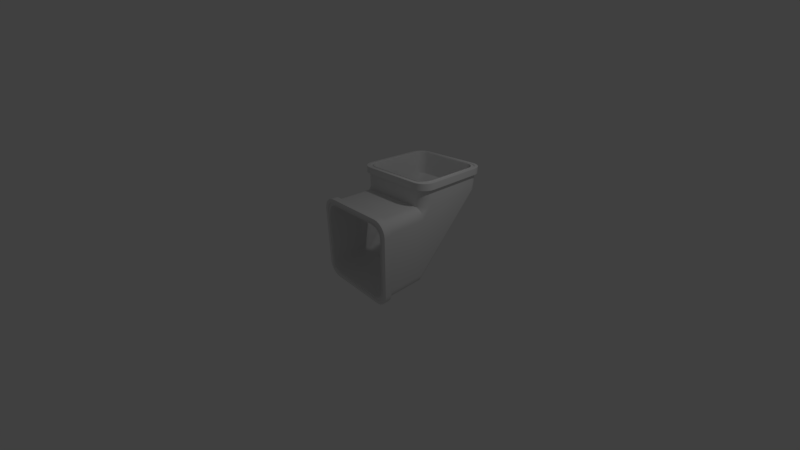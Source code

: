 # Source: airduct3.blend  (saved by Blender 2.79.0; exported with 4.5.12 LTS)
import bpy
from mathutils import Matrix  # noqa: F401  (used for matrix-valued properties, if any)

bpy.ops.wm.read_factory_settings(use_empty=True)
scene = bpy.context.scene
scene.name = 'Scene'

# ---- collections
col_collection_1 = bpy.data.collections.new('Collection 1'); scene.collection.children.link(col_collection_1)

# ---- node groups
ng_auto_smooth = bpy.data.node_groups.new('Auto Smooth', 'GeometryNodeTree')
_s = ng_auto_smooth.interface.new_socket(name='Geometry', in_out='OUTPUT', socket_type='NodeSocketGeometry')
_s = ng_auto_smooth.interface.new_socket(name='Geometry', in_out='INPUT', socket_type='NodeSocketGeometry')
_s = ng_auto_smooth.interface.new_socket(name='Angle', in_out='INPUT', socket_type='NodeSocketFloat')
_s.subtype = 'ANGLE'
_s.min_value = 0.0
_s.max_value = 3.142
ng_auto_smooth.is_modifier = True
_N = ng_auto_smooth.nodes; _L = ng_auto_smooth.links
n0 = _N.new('NodeGroupOutput'); n0.name = 'Group Output'; n0.location = (480, -100)
n1 = _N.new('NodeGroupInput'); n1.name = 'Group Input'; n1.location = (-420, -300)
n2 = _N.new('NodeGroupInput'); n2.name = 'Group Input.001'; n2.location = (-60, -100)
n3 = _N.new('GeometryNodeSetShadeSmooth'); n3.name = 'Set Shade Smooth'; n3.location = (120, -100)
n3.domain = 'EDGE'
n4 = _N.new('GeometryNodeSetShadeSmooth'); n4.name = 'Set Shade Smooth.001'; n4.location = (300, -100)
n5 = _N.new('GeometryNodeInputMeshEdgeAngle'); n5.name = 'Edge Angle'; n5.location = (-420, -220)
n6 = _N.new('GeometryNodeInputEdgeSmooth'); n6.name = 'Is Edge Smooth'; n6.location = (-60, -160)
n7 = _N.new('GeometryNodeInputShadeSmooth'); n7.name = 'Is Face Smooth'; n7.location = (-240, -340)
n8 = _N.new('FunctionNodeBooleanMath'); n8.name = 'Boolean Math'; n8.location = (-60, -220)
n9 = _N.new('FunctionNodeCompare'); n9.name = 'Compare'; n9.location = (-240, -180)
n9.operation = 'LESS_EQUAL'
_L.new(n5.outputs[0], n9.inputs[0])
_L.new(n4.outputs[0], n0.inputs[0])
_L.new(n1.outputs[1], n9.inputs[1])
_L.new(n9.outputs[0], n8.inputs[0])
_L.new(n7.outputs[0], n8.inputs[1])
_L.new(n2.outputs[0], n3.inputs[0])
_L.new(n6.outputs[0], n3.inputs[1])
_L.new(n3.outputs[0], n4.inputs[0])
_L.new(n8.outputs[0], n3.inputs[2])
n0.is_active_output = True

# ---- world
world_world = bpy.data.worlds.new('World'); scene.world = world_world
world_world.color = (0.05088, 0.05088, 0.05088)
world_world.use_sun_shadow = False
world_world.sun_shadow_jitter_overblur = 0.0
world_world.cycles.sampling_method = 'MANUAL'

# ---- cameras
cam_camera = bpy.data.cameras.new('Camera')
cam_camera.clip_end = 100.0
cam_camera.lens = 14.66
cam_camera.sensor_width = 32.0
cam_camera.sensor_height = 18.0
cam_camera.ortho_scale = 7.314
cam_camera.dof.focus_distance = 0.0
cam_camera.dof.aperture_fstop = 128.0

# ---- lights
light_lamp = bpy.data.lights.new('Lamp', 'POINT')
light_lamp.transmission_factor = 0.0
light_lamp.cutoff_distance = 30.0
light_lamp.energy = 100.0
light_lamp.shadow_buffer_clip_start = 1.001
light_lamp.shadow_soft_size = 0.1
light_lamp.shadow_maximum_resolution = 0.006
light_lamp.use_absolute_resolution = True

# ---- meshes
me_cube_001 = bpy.data.meshes.new('Cube.001')
me_cube_001.from_pydata([(-1.322, 0.5697, 1.968), (-1.322, -1.234, 0.9179), (-1.309, 0.4692, 1.968), (-1.309, -1.234, 1.018), (-1.268, 0.3702, 1.968), (-1.268, -1.234, 1.117), (-1.202, 0.2852, 1.968), (-1.202, -1.234, 1.202), (-1.117, 0.22, 1.968), (-1.117, -1.234, 1.268), (-1.018, 0.179, 1.968), (-0.9179, 0.1658, 1.968), (-0.9179, -1.234, 1.322), (-1.018, -1.234, 1.309), (-1.322, -1.234, -0.9179), (-1.322, 2.405, 1.968), (-0.8229, -1.234, -1.145), (-1.157, -1.234, -0.8238), (-0.9095, -1.234, -1.146), (-0.9902, -1.234, -1.113), (-1.06, -1.234, -1.06), (-1.113, -1.234, -0.9902), (-1.146, -1.234, -0.9095), (-1.157, -1.234, 0.8238), (-0.8238, -1.234, 1.157), (-1.146, -1.234, 0.9095), (-1.113, -1.234, 0.9902), (-1.06, -1.234, 1.06), (-0.9902, -1.234, 1.113), (-0.9095, -1.234, 1.146), (-1.157, 2.311, 1.968), (-0.8238, 2.645, 1.968), (-1.146, 2.397, 1.968), (-1.113, 2.478, 1.968), (-1.06, 2.547, 1.968), (-0.9902, 2.6, 1.968), (-0.9095, 2.634, 1.968), (-0.8229, 0.3427, 1.968), (-1.157, 0.6638, 1.968), (-0.9095, 0.3414, 1.968), (-0.9902, 0.3749, 1.968), (-1.06, 0.428, 1.968), (-1.113, 0.4973, 1.968), (-1.146, 0.578, 1.968), (1.157, -1.234, -0.8238), (0.8238, -1.234, -1.157), (1.146, -1.234, -0.9095), (1.113, -1.234, -0.9902), (1.06, -1.234, -1.06), (0.9902, -1.234, -1.113), (0.9095, -1.234, -1.146), (0.8229, -1.234, 1.145), (1.157, -1.234, 0.8238), (0.9095, -1.234, 1.146), (0.9902, -1.234, 1.113), (1.06, -1.234, 1.06), (1.113, -1.234, 0.9902), (1.146, -1.234, 0.9095), (0.8238, 2.645, 1.968), (1.157, 2.311, 1.968), (0.9095, 2.634, 1.968), (0.9902, 2.6, 1.968), (1.06, 2.547, 1.968), (1.113, 2.478, 1.968), (1.146, 2.397, 1.968), (1.145, 0.6646, 1.968), (0.8238, 0.3302, 1.968), (1.146, 0.578, 1.968), (1.113, 0.4973, 1.968), (1.06, 0.428, 1.968), (0.9902, 0.3749, 1.968), (0.9095, 0.3414, 1.968), (-0.9113, -1.234, -1.221), (-1.221, -1.234, -0.9113), (-0.9921, -1.234, -1.211), (-1.067, -1.234, -1.18), (-1.131, -1.234, -1.131), (-1.18, -1.234, -1.067), (-1.211, -1.234, -0.9921), (-1.221, -1.234, 0.9113), (-0.9113, -1.234, 1.221), (-1.211, -1.234, 0.9921), (-1.18, -1.234, 1.067), (-1.131, -1.234, 1.131), (-1.067, -1.234, 1.18), (-0.9921, -1.234, 1.211), (-0.9113, 0.2661, 1.968), (-1.221, 0.5763, 1.968), (-0.9921, 0.2767, 1.968), (-1.067, 0.3076, 1.968), (-1.131, 0.3568, 1.968), (-1.18, 0.4208, 1.968), (-1.211, 0.4954, 1.968), (-1.221, 2.399, 1.968), (-0.9113, 2.709, 1.968), (-1.211, 2.48, 1.968), (-1.18, 2.554, 1.968), (-1.131, 2.618, 1.968), (-1.067, 2.667, 1.968), (-0.9921, 2.698, 1.968), (0.9113, 2.709, 1.968), (1.221, 2.399, 1.968), (0.9921, 2.698, 1.968), (1.067, 2.667, 1.968), (1.131, 2.618, 1.968), (1.18, 2.554, 1.968), (1.211, 2.48, 1.968), (1.221, 0.5763, 1.968), (0.9113, 0.2661, 1.968), (1.211, 0.4954, 1.968), (1.18, 0.4208, 1.968), (1.131, 0.3568, 1.968), (1.067, 0.3076, 1.968), (0.9921, 0.2767, 1.968), (0.9113, -1.234, 1.221), (1.221, -1.234, 0.9113), (0.9921, -1.234, 1.211), (1.067, -1.234, 1.18), (1.131, -1.234, 1.131), (1.18, -1.234, 1.067), (1.211, -1.234, 0.9921), (1.221, -1.234, -0.9113), (0.9113, -1.234, -1.221), (1.211, -1.234, -0.9921), (1.18, -1.234, -1.067), (1.131, -1.234, -1.131), (1.067, -1.234, -1.18), (0.9921, -1.234, -1.211), (-1.309, -1.234, -1.018), (-1.309, 2.506, 1.968), (-1.268, -1.234, -1.117), (-1.268, 2.605, 1.968), (-1.202, -1.234, -1.202), (-1.202, 2.69, 1.968), (-1.117, -1.234, -1.268), (-1.117, 2.755, 1.968), (-1.018, -1.234, -1.309), (-0.9179, -1.234, -1.322), (-0.9179, 2.809, 1.968), (-1.018, 2.796, 1.968), (1.001, -1.031, -1.244), (1.001, 2.731, 1.765), (0.9135, -1.031, -1.255), (0.9135, 2.743, 1.765), (-1.255, 0.5741, 1.765), (-1.255, -1.031, 0.9135), (-1.244, -1.031, 1.001), (-1.244, 0.4866, 1.765), (-1.209, -1.031, 1.084), (-1.209, 0.4038, 1.765), (-1.155, -1.031, 1.155), (-1.155, 0.3327, 1.765), (-1.084, -1.031, 1.209), (-1.084, 0.2782, 1.765), (-1.001, -1.031, 1.244), (-1.001, 0.2439, 1.765), (-0.9135, -1.031, 1.255), (-0.9135, 0.2324, 1.765), (-1.255, -1.031, -0.9135), (-1.255, 2.401, 1.765), (-1.244, 2.488, 1.765), (-1.244, -1.031, -1.001), (-1.209, 2.571, 1.765), (-1.209, -1.031, -1.084), (-1.155, 2.642, 1.765), (-1.155, -1.031, -1.155), (-1.084, 2.697, 1.765), (-1.084, -1.031, -1.209), (-1.001, 2.731, 1.765), (-1.001, -1.031, -1.244), (-0.9135, 2.743, 1.765), (-0.9135, -1.031, -1.255), (1.084, -1.031, -1.209), (1.084, 2.697, 1.765), (1.155, -1.031, -1.155), (1.155, 2.642, 1.765), (1.209, -1.031, -1.084), (1.209, 2.571, 1.765), (1.244, -1.031, -1.001), (1.244, 2.488, 1.765), (1.255, 2.401, 1.765), (1.255, -1.031, -0.9135), (0.9135, 0.2324, 1.765), (0.9135, -1.031, 1.255), (1.001, 0.2439, 1.765), (1.001, -1.031, 1.244), (1.084, 0.2782, 1.765), (1.084, -1.031, 1.209), (1.155, -1.031, 1.155), (1.155, 0.3327, 1.765), (1.209, -1.031, 1.084), (1.209, 0.4038, 1.765), (1.244, -1.031, 1.001), (1.244, 0.4866, 1.765), (1.255, -1.031, 0.9135), (1.255, 0.5741, 1.765), (1.018, -1.234, -1.309), (0.9179, -1.234, -1.322), (0.9179, 2.809, 1.968), (1.018, 2.796, 1.968), (1.117, -1.234, -1.268), (1.117, 2.755, 1.968), (1.202, -1.234, -1.202), (1.202, 2.69, 1.968), (1.268, -1.234, -1.117), (1.268, 2.605, 1.968), (1.309, -1.234, -1.018), (1.309, 2.506, 1.968), (1.322, -1.234, -0.9179), (1.322, 2.405, 1.968), (1.018, 0.179, 1.968), (0.9179, 0.1658, 1.968), (0.9179, -1.234, 1.322), (1.018, -1.234, 1.309), (1.117, 0.22, 1.968), (1.117, -1.234, 1.268), (1.202, 0.2852, 1.968), (1.202, -1.234, 1.202), (1.268, 0.3702, 1.968), (1.268, -1.234, 1.117), (1.309, 0.4692, 1.968), (1.309, -1.234, 1.018), (1.322, 0.5697, 1.968), (1.322, -1.234, 0.9179), (1.107, -1.031, 1.249), (1.187, -1.031, 1.187), (1.187, 0.3003, 1.765), (1.107, 0.2385, 1.765), (1.249, -1.031, 1.107), (1.249, 0.3809, 1.765), (1.288, -1.031, 1.013), (1.288, 0.4748, 1.765), (1.301, -1.031, 0.9165), (1.301, 0.5711, 1.765), (1.013, -1.031, 1.288), (1.013, 0.1996, 1.765), (0.9165, -1.031, 1.301), (0.9165, 0.1869, 1.765), (1.288, 2.5, 1.765), (1.301, 2.404, 1.765), (1.301, -1.031, -0.9165), (1.288, -1.031, -1.013), (1.249, 2.594, 1.765), (1.249, -1.031, -1.107), (1.187, 2.675, 1.765), (1.187, -1.031, -1.187), (1.107, 2.737, 1.765), (1.107, -1.031, -1.249), (1.013, 2.775, 1.765), (1.013, -1.031, -1.288), (0.9165, 2.788, 1.765), (0.9165, -1.031, -1.301), (-1.288, 0.4748, 1.765), (-1.301, 0.5711, 1.765), (-1.301, -1.031, 0.9165), (-1.288, -1.031, 1.013), (-1.249, 0.3809, 1.765), (-1.249, -1.031, 1.107), (-1.202, 0.2852, 1.765), (-1.202, -1.031, 1.202), (-1.117, 0.22, 1.765), (-1.117, -1.031, 1.268), (-1.018, 0.179, 1.765), (-1.018, -1.031, 1.309), (-0.9179, 0.1658, 1.765), (-0.9179, -1.031, 1.322), (-1.309, -1.031, -1.018), (-1.322, -1.031, -0.9179), (-1.322, 2.405, 1.765), (-1.309, 2.506, 1.765), (-1.268, -1.031, -1.117), (-1.268, 2.605, 1.765), (-1.202, -1.031, -1.202), (-1.187, 2.675, 1.765), (-1.107, -1.031, -1.249), (-1.107, 2.737, 1.765), (-1.013, -1.031, -1.288), (-1.013, 2.775, 1.765), (-0.9165, -1.031, -1.301), (-0.9165, 2.788, 1.765), (1.322, -1.031, -0.9179), (1.309, -1.031, -1.018), (0.9179, -1.031, 1.322), (1.018, -1.031, 1.309), (1.268, -1.031, 1.117), (1.309, -1.031, 1.018), (1.322, 0.5697, 1.765), (1.309, 0.4692, 1.765), (1.202, 0.2852, 1.765), (1.117, 0.22, 1.765), (1.018, -1.031, -1.309), (0.9179, -1.031, -1.322), (1.018, 2.796, 1.765), (1.117, 2.755, 1.765), (1.202, 2.69, 1.765), (1.268, 2.605, 1.765), (-1.309, -1.031, 1.018), (-1.268, -1.031, 1.117), (1.117, -1.031, 1.268), (1.202, -1.031, 1.202), (1.268, 0.3702, 1.765), (1.322, -1.031, 0.9179), (1.018, 0.179, 1.765), (1.309, 2.506, 1.765), (1.322, 2.405, 1.765), (1.268, -1.031, -1.117), (1.202, -1.031, -1.202), (1.117, -1.031, -1.268), (0.9179, 2.809, 1.765), (-1.268, 0.3702, 1.765), (-1.309, 0.4692, 1.765), (-1.322, -1.031, 0.9179), (-1.322, 0.5697, 1.765), (0.9179, 0.1658, 1.765), (1.073, -1.031, 1.191), (1.14, -1.031, 1.14), (1.14, 0.3478, 1.765), (1.073, 0.2967, 1.765), (1.191, -1.031, 1.073), (1.191, 0.4145, 1.765), (1.223, -1.031, 0.9954), (1.223, 0.4921, 1.765), (1.234, -1.031, 0.9121), (1.234, 0.5755, 1.765), (0.9954, -1.031, 1.223), (0.9954, 0.2645, 1.765), (0.9121, -1.031, 1.234), (0.9121, 0.2535, 1.765), (1.223, 2.483, 1.765), (1.234, 2.4, 1.765), (1.234, -1.031, -0.9121), (1.223, -1.031, -0.9954), (1.191, 2.561, 1.765), (1.191, -1.031, -1.073), (1.14, 2.627, 1.765), (1.14, -1.031, -1.14), (1.073, 2.678, 1.765), (1.073, -1.031, -1.191), (0.9954, 2.711, 1.765), (0.9954, -1.031, -1.223), (0.9121, 2.722, 1.765), (0.9121, -1.031, -1.234), (-1.223, 0.4921, 1.765), (-1.234, 0.5755, 1.765), (-1.234, -1.031, 0.9121), (-1.223, -1.031, 0.9954), (-1.191, 0.4145, 1.765), (-1.191, -1.031, 1.073), (-1.14, 0.3478, 1.765), (-1.14, -1.031, 1.14), (-1.073, 0.2967, 1.765), (-1.073, -1.031, 1.191), (-0.9954, 0.2645, 1.765), (-0.9954, -1.031, 1.223), (-0.9121, 0.2535, 1.765), (-0.9121, -1.031, 1.234), (-1.223, -1.031, -0.9954), (-1.234, -1.031, -0.9121), (-1.234, 2.4, 1.765), (-1.223, 2.483, 1.765), (-1.191, -1.031, -1.073), (-1.191, 2.561, 1.765), (-1.14, -1.031, -1.14), (-1.14, 2.627, 1.765), (-1.073, -1.031, -1.191), (-1.073, 2.678, 1.765), (-0.9954, -1.031, -1.223), (-0.9954, 2.711, 1.765), (-0.9121, -1.031, -1.234), (-0.9121, 2.722, 1.765), (-1.187, 0.3003, 1.765), (-1.187, -1.031, 1.187), (-1.107, 0.2385, 1.765), (-1.107, -1.031, 1.249), (-1.013, 0.1996, 1.765), (-1.013, -1.031, 1.288), (-0.9165, 0.1869, 1.765), (-0.9165, -1.031, 1.301), (-1.288, -1.031, -1.013), (-1.301, -1.031, -0.9165), (-1.301, 2.404, 1.765), (-1.288, 2.5, 1.765), (-1.249, -1.031, -1.107), (-1.249, 2.594, 1.765), (-1.187, -1.031, -1.187), (-1.202, 2.69, 1.765), (-1.117, -1.031, -1.268), (-1.117, 2.755, 1.765), (-1.018, -1.031, -1.309), (-1.018, 2.796, 1.765), (-0.9179, -1.031, -1.322), (-0.9179, 2.809, 1.765), (-1.155, -1.054, -1.155), (-1.187, -1.054, -1.187), (1.255, 0.5741, 1.788), (1.301, 0.5711, 1.788), (-1.249, 2.594, 1.788), (-1.209, 2.571, 1.788), (-1.209, -1.054, -1.084), (-1.249, -1.054, -1.107), (1.301, -1.054, 0.9165), (1.255, -1.054, 0.9135), (1.244, 0.4866, 1.788), (1.288, 0.4748, 1.788), (-1.288, 2.5, 1.788), (-1.244, 2.488, 1.788), (-1.255, 2.401, 1.788), (-1.301, 2.404, 1.788), (1.288, -1.054, 1.013), (1.244, -1.054, 1.001), (-1.301, -1.054, -0.9165), (-1.255, -1.054, -0.9135), (-1.244, -1.054, -1.001), (-1.288, -1.054, -1.013), (1.209, 0.4038, 1.788), (1.249, 0.3809, 1.788), (-0.9165, -1.054, 1.301), (-0.9135, -1.054, 1.255), (1.249, -1.054, 1.107), (1.209, -1.054, 1.084), (-0.9135, 0.2324, 1.788), (-0.9165, 0.1869, 1.788), (1.107, 0.2385, 1.788), (1.084, 0.2782, 1.788), (1.155, 0.3327, 1.788), (1.187, 0.3003, 1.788), (-1.013, -1.054, 1.288), (-1.001, -1.054, 1.244), (1.187, -1.054, 1.187), (1.155, -1.054, 1.155), (1.084, -1.054, 1.209), (1.107, -1.054, 1.249), (-1.001, 0.2439, 1.788), (-1.013, 0.1996, 1.788), (-1.107, -1.054, 1.249), (-1.084, -1.054, 1.209), (-1.084, 0.2782, 1.788), (-1.107, 0.2385, 1.788), (-1.187, -1.054, 1.187), (-1.155, -1.054, 1.155), (-1.155, 0.3327, 1.788), (-1.187, 0.3003, 1.788), (-1.249, -1.054, 1.107), (-1.209, -1.054, 1.084), (-1.288, 0.4748, 1.788), (-1.244, 0.4866, 1.788), (-1.209, 0.4038, 1.788), (-1.249, 0.3809, 1.788), (-1.288, -1.054, 1.013), (-1.244, -1.054, 1.001), (-1.255, -1.054, 0.9135), (-1.301, -1.054, 0.9165), (1.001, -1.054, 1.244), (1.013, -1.054, 1.288), (-1.187, 2.675, 1.788), (-1.155, 2.642, 1.788), (1.013, 0.1996, 1.788), (1.001, 0.2439, 1.788), (-1.084, -1.054, -1.209), (-1.107, -1.054, -1.249), (0.9135, -1.054, 1.255), (0.9165, -1.054, 1.301), (-1.107, 2.737, 1.788), (-1.084, 2.697, 1.788), (0.9165, 0.1869, 1.788), (0.9135, 0.2324, 1.788), (-1.001, -1.054, -1.244), (-1.013, -1.054, -1.288), (1.244, 2.488, 1.788), (1.288, 2.5, 1.788), (1.301, 2.404, 1.788), (1.255, 2.401, 1.788), (-1.013, 2.775, 1.788), (-1.001, 2.731, 1.788), (1.255, -1.054, -0.9135), (1.301, -1.054, -0.9165), (1.288, -1.054, -1.013), (1.244, -1.054, -1.001), (-0.9135, -1.054, -1.255), (-0.9165, -1.054, -1.301), (-0.9165, 2.788, 1.788), (-0.9135, 2.743, 1.788), (1.209, 2.571, 1.788), (1.249, 2.594, 1.788), (0.9135, -1.054, -1.255), (0.9165, -1.054, -1.301), (1.249, -1.054, -1.107), (1.209, -1.054, -1.084), (0.9165, 2.788, 1.788), (0.9135, 2.743, 1.788), (1.155, 2.642, 1.788), (1.187, 2.675, 1.788), (1.187, -1.054, -1.187), (1.155, -1.054, -1.155), (-1.255, 0.5741, 1.788), (-1.301, 0.5711, 1.788), (1.084, 2.697, 1.788), (1.107, 2.737, 1.788), (1.107, -1.054, -1.249), (1.084, -1.054, -1.209), (1.001, 2.731, 1.788), (1.013, 2.775, 1.788), (1.013, -1.054, -1.288), (1.001, -1.054, -1.244), (-0.9954, 2.711, 1.968), (-0.9121, 2.722, 1.968), (-0.9121, -1.234, -1.234), (-0.9954, -1.234, -1.223), (-1.073, 2.678, 1.968), (-1.073, -1.234, -1.191), (-1.14, 2.627, 1.968), (-1.14, -1.234, -1.14), (-1.191, 2.561, 1.968), (-1.191, -1.234, -1.073), (-1.223, 2.483, 1.968), (-1.223, -1.234, -0.9954), (-1.234, 2.4, 1.968), (-1.234, -1.234, -0.9121), (-0.9954, -1.234, 1.223), (-0.9121, -1.234, 1.234), (-0.9121, 0.2535, 1.968), (-0.9954, 0.2645, 1.968), (-1.073, -1.234, 1.191), (-1.073, 0.2967, 1.968), (-1.14, -1.234, 1.14), (-1.14, 0.3478, 1.968), (-1.191, -1.234, 1.073), (-1.191, 0.4145, 1.968), (-1.223, -1.234, 0.9954), (-1.223, 0.4921, 1.968), (-1.234, -1.234, 0.9121), (-1.234, 0.5755, 1.968), (0.9954, -1.234, -1.223), (0.9121, -1.234, -1.234), (0.9121, 2.722, 1.968), (0.9954, 2.711, 1.968), (1.073, -1.234, -1.191), (1.073, 2.678, 1.968), (1.14, -1.234, -1.14), (1.14, 2.627, 1.968), (1.191, -1.234, -1.073), (1.191, 2.561, 1.968), (1.223, -1.234, -0.9954), (1.223, 2.483, 1.968), (1.234, -1.234, -0.9121), (1.234, 2.4, 1.968), (0.9954, 0.2645, 1.968), (0.9121, 0.2535, 1.968), (0.9121, -1.234, 1.234), (0.9954, -1.234, 1.223), (1.073, 0.2967, 1.968), (1.073, -1.234, 1.191), (1.14, 0.3478, 1.968), (1.14, -1.234, 1.14), (1.191, 0.4145, 1.968), (1.191, -1.234, 1.073), (1.223, 0.4921, 1.968), (1.223, -1.234, 0.9954), (1.234, 0.5755, 1.968), (1.234, -1.234, 0.9121), (-0.8238, -1.234, -1.157), (-0.9062, -1.234, -1.134), (-0.9839, -1.234, -1.102), (-1.051, -1.234, -1.051), (-1.102, -1.234, -0.9839), (-1.134, -1.234, -0.9062), (-1.145, -1.234, -0.8229), (-0.9062, -1.234, 1.134), (-0.8229, -1.234, 1.145), (-0.9839, -1.234, 1.102), (-1.051, -1.234, 1.051), (-1.102, -1.234, 0.9839), (-1.134, -1.234, 0.9062), (-1.145, -1.234, 0.8229), (-0.8238, 0.3302, 1.968), (-0.9062, 0.3537, 1.968), (-0.9839, 0.3858, 1.968), (-1.051, 0.437, 1.968), (-1.102, 0.5037, 1.968), (-1.134, 0.5813, 1.968), (-1.145, 0.6646, 1.968), (-0.9062, 2.621, 1.968), (-0.8229, 2.632, 1.968), (-0.9839, 2.589, 1.968), (-1.051, 2.538, 1.968), (-1.102, 2.471, 1.968), (-1.134, 2.394, 1.968), (-1.145, 2.31, 1.968), (1.134, 2.394, 1.968), (1.145, 2.31, 1.968), (1.102, 2.471, 1.968), (1.051, 2.538, 1.968), (0.9839, 2.589, 1.968), (0.9062, 2.621, 1.968), (0.8229, 2.632, 1.968), (1.157, 0.6638, 1.968), (1.134, 0.5813, 1.968), (1.102, 0.5037, 1.968), (1.051, 0.437, 1.968), (0.9839, 0.3858, 1.968), (0.9062, 0.3537, 1.968), (0.8229, 0.3427, 1.968), (0.8238, -1.234, 1.157), (0.9062, -1.234, 1.134), (0.9839, -1.234, 1.102), (1.051, -1.234, 1.051), (1.102, -1.234, 0.9839), (1.134, -1.234, 0.9062), (1.145, -1.234, 0.8229), (0.9062, -1.234, -1.134), (0.8229, -1.234, -1.145), (0.9839, -1.234, -1.102), (1.051, -1.234, -1.051), (1.102, -1.234, -0.9839), (1.134, -1.234, -0.9062), (1.145, -1.234, -0.8229), (-0.9113, -1.213, -1.221), (-0.8238, -1.213, -1.157), (-0.9095, -1.213, -1.146), (-0.9921, -1.213, -1.211), (-0.9902, -1.213, -1.113), (-1.067, -1.213, -1.18), (-1.06, -1.213, -1.06), (-1.131, -1.213, -1.131), (-1.113, -1.213, -0.9902), (-1.18, -1.213, -1.067), (-1.146, -1.213, -0.9095), (-1.211, -1.213, -0.9921), (-1.157, -1.213, -0.8238), (-1.221, -1.213, -0.9113), (-0.8238, -1.213, 1.157), (-0.9113, -1.213, 1.221), (-0.9921, -1.213, 1.211), (-0.9095, -1.213, 1.146), (-1.067, -1.213, 1.18), (-0.9902, -1.213, 1.113), (-1.131, -1.213, 1.131), (-1.06, -1.213, 1.06), (-1.18, -1.213, 1.067), (-1.113, -1.213, 0.9902), (-1.211, -1.213, 0.9921), (-1.146, -1.213, 0.9095), (-1.221, -1.213, 0.9113), (-1.157, -1.213, 0.8238), (-0.9113, 0.2661, 1.947), (-0.8238, 0.3302, 1.947), (-0.9095, 0.3414, 1.947), (-0.9921, 0.2767, 1.947), (-0.9902, 0.3749, 1.947), (-1.067, 0.3076, 1.947), (-1.06, 0.428, 1.947), (-1.131, 0.3568, 1.947), (-1.113, 0.4973, 1.947), (-1.18, 0.4208, 1.947), (-1.146, 0.578, 1.947), (-1.211, 0.4954, 1.947), (-1.157, 0.6638, 1.947), (-1.221, 0.5763, 1.947), (-0.8238, 2.645, 1.947), (-0.9113, 2.709, 1.947), (-0.9921, 2.698, 1.947), (-0.9095, 2.634, 1.947), (-1.067, 2.667, 1.947), (-0.9902, 2.6, 1.947), (-1.131, 2.618, 1.947), (-1.06, 2.547, 1.947), (-1.18, 2.554, 1.947), (-1.113, 2.478, 1.947), (-1.211, 2.48, 1.947), (-1.146, 2.397, 1.947), (-1.221, 2.399, 1.947), (-1.157, 2.311, 1.947), (1.157, 2.311, 1.947), (1.221, 2.399, 1.947), (1.211, 2.48, 1.947), (1.146, 2.397, 1.947), (1.18, 2.554, 1.947), (1.113, 2.478, 1.947), (1.131, 2.618, 1.947), (1.06, 2.547, 1.947), (1.067, 2.667, 1.947), (0.9902, 2.6, 1.947), (0.9921, 2.698, 1.947), (0.9095, 2.634, 1.947), (0.9113, 2.709, 1.947), (0.8238, 2.645, 1.947), (1.221, 0.5763, 1.947), (1.157, 0.6638, 1.947), (1.146, 0.578, 1.947), (1.211, 0.4954, 1.947), (1.113, 0.4973, 1.947), (1.18, 0.4208, 1.947), (1.06, 0.428, 1.947), (1.131, 0.3568, 1.947), (0.9902, 0.3749, 1.947), (1.067, 0.3076, 1.947), (0.9095, 0.3414, 1.947), (0.9921, 0.2767, 1.947), (0.8238, 0.3302, 1.947), (0.9113, 0.2661, 1.947), (0.9113, -1.213, 1.221), (0.8238, -1.213, 1.157), (0.9095, -1.213, 1.146), (0.9921, -1.213, 1.211), (0.9902, -1.213, 1.113), (1.067, -1.213, 1.18), (1.06, -1.213, 1.06), (1.131, -1.213, 1.131), (1.113, -1.213, 0.9902), (1.18, -1.213, 1.067), (1.146, -1.213, 0.9095), (1.211, -1.213, 0.9921), (1.157, -1.213, 0.8238), (1.221, -1.213, 0.9113), (0.8238, -1.213, -1.157), (0.9113, -1.213, -1.221), (0.9921, -1.213, -1.211), (0.9095, -1.213, -1.146), (1.067, -1.213, -1.18), (0.9902, -1.213, -1.113), (1.131, -1.213, -1.131), (1.06, -1.213, -1.06), (1.18, -1.213, -1.067), (1.113, -1.213, -0.9902), (1.211, -1.213, -0.9921), (1.146, -1.213, -0.9095), (1.221, -1.213, -0.9113), (1.157, -1.213, -0.8238), (1.073, 0.2967, 1.507), (1.073, 0.2967, 1.25), (1.073, 0.2578, 1.191), (1.073, -2.98e-08, 1.191), (1.073, -0.2578, 1.191), (1.073, -0.5155, 1.191), (1.073, -0.7733, 1.191), (1.14, -0.7733, 1.14), (1.14, -0.5155, 1.14), (1.14, -0.2578, 1.14), (1.14, 2.98e-08, 1.14), (1.14, 0.2578, 1.14), (1.14, 0.3478, 1.25), (1.14, 0.3478, 1.507), (1.191, -0.7733, 1.073), (1.191, -0.5155, 1.073), (1.191, -0.2578, 1.073), (1.191, 2.98e-08, 1.073), (1.191, 0.2578, 1.073), (1.191, 0.4145, 1.25), (1.191, 0.4145, 1.507), (1.223, -0.7733, 0.9954), (1.223, -0.5155, 0.9954), (1.223, -0.2578, 0.9954), (1.223, 2.98e-08, 0.9954), (1.223, 0.2578, 0.9954), (1.223, 0.4921, 1.25), (1.223, 0.4921, 1.507), (1.234, -0.7733, 0.9121), (1.234, -0.5155, 0.9121), (1.234, -0.2578, 0.9121), (1.234, 2.98e-08, 0.9121), (1.234, 0.2578, 0.9121), (1.234, 0.5755, 1.25), (1.234, 0.5755, 1.507), (0.9954, 0.2645, 1.507), (0.9954, 0.2645, 1.25), (0.9954, 0.2578, 1.223), (0.9954, -2.98e-08, 1.223), (0.9954, -0.2578, 1.223), (0.9954, -0.5155, 1.223), (0.9954, -0.7733, 1.223), (0.9121, 0.2535, 1.507), (0.9121, 0.2535, 1.25), (0.9121, 0.2578, 1.234), (0.9121, -2.98e-08, 1.234), (0.9121, -0.2578, 1.234), (0.9121, -0.5155, 1.234), (0.9121, -0.7733, 1.234), (1.223, -0.7733, -0.9954), (1.223, -0.5155, -0.9954), (1.223, -0.2578, -0.9954), (1.223, 2.98e-08, -0.9954), (1.223, 0.2578, -0.9954), (1.223, 2.483, 1.25), (1.223, 2.483, 1.507), (1.234, 2.4, 1.507), (1.234, 2.4, 1.25), (1.234, 0.2578, -0.9121), (1.234, -2.98e-08, -0.9121), (1.234, -0.2578, -0.9121), (1.234, -0.5155, -0.9121), (1.234, -0.7733, -0.9121), (1.191, -0.7733, -1.073), (1.191, -0.5155, -1.073), (1.191, -0.2578, -1.073), (1.191, 2.98e-08, -1.073), (1.191, 0.2578, -1.073), (1.191, 2.561, 1.25), (1.191, 2.561, 1.507), (1.14, -0.7733, -1.14), (1.14, -0.5155, -1.14), (1.14, -0.2578, -1.14), (1.14, 2.98e-08, -1.14), (1.14, 0.2578, -1.14), (1.14, 2.627, 1.25), (1.14, 2.627, 1.507), (1.073, -0.7733, -1.191), (1.073, -0.5155, -1.191), (1.073, -0.2578, -1.191), (1.073, 2.98e-08, -1.191), (1.073, 0.2578, -1.191), (1.073, 2.678, 1.25), (1.073, 2.678, 1.507), (0.9954, -0.7733, -1.223), (0.9954, -0.5155, -1.223), (0.9954, -0.2578, -1.223), (0.9954, 2.98e-08, -1.223), (0.9954, 0.2578, -1.223), (0.9954, 2.711, 1.25), (0.9954, 2.711, 1.507), (0.9121, -0.7733, -1.234), (0.9121, -0.5155, -1.234), (0.9121, -0.2578, -1.234), (0.9121, 2.98e-08, -1.234), (0.9121, 0.2578, -1.234), (0.9121, 2.722, 1.25), (0.9121, 2.722, 1.507), (-1.223, -0.7733, 0.9954), (-1.223, -0.5155, 0.9954), (-1.223, -0.2578, 0.9954), (-1.223, 2.98e-08, 0.9954), (-1.223, 0.2578, 0.9954), (-1.223, 0.4921, 1.25), (-1.223, 0.4921, 1.507), (-1.234, 0.5755, 1.507), (-1.234, 0.5755, 1.25), (-1.234, 0.2578, 0.9121), (-1.234, -2.98e-08, 0.9121), (-1.234, -0.2578, 0.9121), (-1.234, -0.5155, 0.9121), (-1.234, -0.7733, 0.9121), (-1.191, -0.7733, 1.073), (-1.191, -0.5155, 1.073), (-1.191, -0.2578, 1.073), (-1.191, 2.98e-08, 1.073), (-1.191, 0.2578, 1.073), (-1.191, 0.4145, 1.25), (-1.191, 0.4145, 1.507), (-1.14, -0.7733, 1.14), (-1.14, -0.5155, 1.14), (-1.14, -0.2578, 1.14), (-1.14, 2.98e-08, 1.14), (-1.14, 0.2578, 1.14), (-1.14, 0.3478, 1.25), (-1.14, 0.3478, 1.507), (-1.073, -0.7733, 1.191), (-1.073, -0.5155, 1.191), (-1.073, -0.2578, 1.191), (-1.073, 2.98e-08, 1.191), (-1.073, 0.2578, 1.191), (-1.073, 0.2967, 1.25), (-1.073, 0.2967, 1.507), (-0.9954, -0.7733, 1.223), (-0.9954, -0.5155, 1.223), (-0.9954, -0.2578, 1.223), (-0.9954, 2.98e-08, 1.223), (-0.9954, 0.2578, 1.223), (-0.9954, 0.2645, 1.25), (-0.9954, 0.2645, 1.507), (-0.9121, -0.7733, 1.234), (-0.9121, -0.5155, 1.234), (-0.9121, -0.2578, 1.234), (-0.9121, 2.98e-08, 1.234), (-0.9121, 0.2578, 1.234), (-0.9121, 0.2535, 1.25), (-0.9121, 0.2535, 1.507), (-1.223, 2.483, 1.507), (-1.223, 2.483, 1.25), (-1.223, 0.2578, -0.9954), (-1.223, -2.98e-08, -0.9954), (-1.223, -0.2578, -0.9954), (-1.223, -0.5155, -0.9954), (-1.223, -0.7733, -0.9954), (-1.234, -0.7733, -0.9121), (-1.234, -0.5155, -0.9121), (-1.234, -0.2578, -0.9121), (-1.234, 2.98e-08, -0.9121), (-1.234, 0.2578, -0.9121), (-1.234, 2.4, 1.25), (-1.234, 2.4, 1.507), (-1.191, 2.561, 1.507), (-1.191, 2.561, 1.25), (-1.191, 0.2578, -1.073), (-1.191, -2.98e-08, -1.073), (-1.191, -0.2578, -1.073), (-1.191, -0.5155, -1.073), (-1.191, -0.7733, -1.073), (-1.14, 2.627, 1.507), (-1.14, 2.627, 1.25), (-1.14, 0.2578, -1.14), (-1.14, -2.98e-08, -1.14), (-1.14, -0.2578, -1.14), (-1.14, -0.5155, -1.14), (-1.14, -0.7733, -1.14), (-1.073, 2.678, 1.507), (-1.073, 2.678, 1.25), (-1.073, 0.2578, -1.191), (-1.073, -2.98e-08, -1.191), (-1.073, -0.2578, -1.191), (-1.073, -0.5155, -1.191), (-1.073, -0.7733, -1.191), (-0.9954, 2.711, 1.507), (-0.9954, 2.711, 1.25), (-0.9954, 0.2578, -1.223), (-0.9954, -2.98e-08, -1.223), (-0.9954, -0.2578, -1.223), (-0.9954, -0.5155, -1.223), (-0.9954, -0.7733, -1.223), (-0.9121, 2.722, 1.507), (-0.9121, 2.722, 1.25), (-0.9121, 0.2578, -1.234), (-0.9121, -2.98e-08, -1.234), (-0.9121, -0.2578, -1.234), (-0.9121, -0.5155, -1.234), (-0.9121, -0.7733, -1.234), (-1.145, -0.9872, 0.8229), (-1.145, -0.7404, 0.8229), (-1.145, -0.4936, 0.8229), (-1.145, -0.2468, 0.8229), (-1.145, 2.98e-08, 0.8229), (-1.145, 0.2468, 0.8229), (-1.145, 0.6646, 1.228), (-1.145, 0.6646, 1.474), (-1.145, 0.6646, 1.721), (-1.134, 0.5813, 1.721), (-1.134, 0.5813, 1.474), (-1.134, 0.5813, 1.228), (-1.134, 0.2468, 0.9062), (-1.134, -2.98e-08, 0.9062), (-1.134, -0.2468, 0.9062), (-1.134, -0.4936, 0.9062), (-1.134, -0.7404, 0.9062), (-1.134, -0.9872, 0.9062), (-1.102, 0.5037, 1.721), (-1.102, 0.5037, 1.474), (-1.102, 0.5037, 1.228), (-1.102, 0.2468, 0.9839), (-1.102, -2.98e-08, 0.9839), (-1.102, -0.2468, 0.9839), (-1.102, -0.4936, 0.9839), (-1.102, -0.7404, 0.9839), (-1.102, -0.9872, 0.9839), (-1.051, 0.437, 1.721), (-1.051, 0.437, 1.474), (-1.051, 0.437, 1.228), (-1.051, 0.2468, 1.051), (-1.051, -2.98e-08, 1.051), (-1.051, -0.2468, 1.051), (-1.051, -0.4936, 1.051), (-1.051, -0.7404, 1.051), (-1.051, -0.9872, 1.051), (-0.9839, 0.3858, 1.721), (-0.9839, 0.3858, 1.474), (-0.9839, 0.3858, 1.228), (-0.9839, 0.2468, 1.102), (-0.9839, -2.98e-08, 1.102), (-0.9839, -0.2468, 1.102), (-0.9839, -0.4936, 1.102), (-0.9839, -0.7404, 1.102), (-0.9839, -0.9872, 1.102), (-0.9062, 0.3537, 1.721), (-0.9062, 0.3537, 1.474), (-0.9062, 0.3537, 1.228), (-0.9062, 0.2468, 1.134), (-0.9062, -2.98e-08, 1.134), (-0.9062, -0.2468, 1.134), (-0.9062, -0.4936, 1.134), (-0.9062, -0.7404, 1.134), (-0.9062, -0.9872, 1.134), (-0.8229, 0.3427, 1.721), (-0.8229, 0.3427, 1.474), (-0.8229, 0.3427, 1.228), (-0.8229, 0.2468, 1.145), (-0.8229, -2.98e-08, 1.145), (-0.8229, -0.2468, 1.145), (-0.8229, -0.4936, 1.145), (-0.8229, -0.7404, 1.145), (-0.8229, -0.9872, 1.145), (1.145, 0.6646, 1.721), (1.145, 0.6646, 1.474), (1.145, 0.6646, 1.228), (1.145, 0.2468, 0.8229), (1.145, -2.98e-08, 0.8229), (1.145, -0.2468, 0.8229), (1.145, -0.4936, 0.8229), (1.145, -0.7404, 0.8229), (1.145, -0.9872, 0.8229), (1.134, -0.9872, 0.9062), (1.134, -0.7404, 0.9062), (1.134, -0.4936, 0.9062), (1.134, -0.2468, 0.9062), (1.134, 2.98e-08, 0.9062), (1.134, 0.2468, 0.9062), (1.134, 0.5813, 1.228), (1.134, 0.5813, 1.474), (1.134, 0.5813, 1.721), (1.102, -0.9872, 0.9839), (1.102, -0.7404, 0.9839), (1.102, -0.4936, 0.9839), (1.102, -0.2468, 0.9839), (1.102, 2.98e-08, 0.9839), (1.102, 0.2468, 0.9839), (1.102, 0.5037, 1.228), (1.102, 0.5037, 1.474), (1.102, 0.5037, 1.721), (1.051, -0.9872, 1.051), (1.051, -0.7404, 1.051), (1.051, -0.4936, 1.051), (1.051, -0.2468, 1.051), (1.051, 2.98e-08, 1.051), (1.051, 0.2468, 1.051), (1.051, 0.437, 1.228), (1.051, 0.437, 1.474), (1.051, 0.437, 1.721), (0.9839, -0.9872, 1.102), (0.9839, -0.7404, 1.102), (0.9839, -0.4936, 1.102), (0.9839, -0.2468, 1.102), (0.9839, 2.98e-08, 1.102), (0.9839, 0.2468, 1.102), (0.9839, 0.3858, 1.228), (0.9839, 0.3858, 1.474), (0.9839, 0.3858, 1.721), (0.9062, -0.9872, 1.134), (0.9062, -0.7404, 1.134), (0.9062, -0.4936, 1.134), (0.9062, -0.2468, 1.134), (0.9062, 2.98e-08, 1.134), (0.9062, 0.2468, 1.134), (0.9062, 0.3537, 1.228), (0.9062, 0.3537, 1.474), (0.9062, 0.3537, 1.721), (0.8229, -0.9872, 1.145), (0.8229, -0.7404, 1.145), (0.8229, -0.4936, 1.145), (0.8229, -0.2468, 1.145), (0.8229, 2.98e-08, 1.145), (0.8229, 0.2468, 1.145), (0.8229, 0.3427, 1.228), (0.8229, 0.3427, 1.474), (0.8229, 0.3427, 1.721), (0.8229, 2.632, 1.721), (0.8229, 2.632, 1.474), (0.8229, 2.632, 1.228), (0.8229, 0.2468, -1.145), (0.8229, -2.98e-08, -1.145), (0.8229, -0.2468, -1.145), (0.8229, -0.4936, -1.145), (0.8229, -0.7404, -1.145), (0.8229, -0.9872, -1.145), (0.9062, -0.9872, -1.134), (0.9062, -0.7404, -1.134), (0.9062, -0.4936, -1.134), (0.9062, -0.2468, -1.134), (0.9062, 2.98e-08, -1.134), (0.9062, 0.2468, -1.134), (0.9062, 2.621, 1.228), (0.9062, 2.621, 1.474), (0.9062, 2.621, 1.721), (0.9839, -0.9872, -1.102), (0.9839, -0.7404, -1.102), (0.9839, -0.4936, -1.102), (0.9839, -0.2468, -1.102), (0.9839, 2.98e-08, -1.102), (0.9839, 0.2468, -1.102), (0.9839, 2.589, 1.228), (0.9839, 2.589, 1.474), (0.9839, 2.589, 1.721), (1.051, -0.9872, -1.051), (1.051, -0.7404, -1.051), (1.051, -0.4936, -1.051), (1.051, -0.2468, -1.051), (1.051, 2.98e-08, -1.051), (1.051, 0.2468, -1.051), (1.051, 2.538, 1.228), (1.051, 2.538, 1.474), (1.051, 2.538, 1.721), (1.102, -0.9872, -0.9839), (1.102, -0.7404, -0.9839), (1.102, -0.4936, -0.9839), (1.102, -0.2468, -0.9839), (1.102, 2.98e-08, -0.9839), (1.102, 0.2468, -0.9839), (1.102, 2.471, 1.228), (1.102, 2.471, 1.474), (1.102, 2.471, 1.721), (1.134, -0.9872, -0.9062), (1.134, -0.7404, -0.9062), (1.134, -0.4936, -0.9062), (1.134, -0.2468, -0.9062), (1.134, 2.98e-08, -0.9062), (1.134, 0.2468, -0.9062), (1.134, 2.394, 1.228), (1.134, 2.394, 1.474), (1.134, 2.394, 1.721), (1.145, -0.9872, -0.8229), (1.145, -0.7404, -0.8229), (1.145, -0.4936, -0.8229), (1.145, -0.2468, -0.8229), (1.145, 2.98e-08, -0.8229), (1.145, 0.2468, -0.8229), (1.145, 2.31, 1.228), (1.145, 2.31, 1.474), (1.145, 2.31, 1.721), (-1.145, 2.31, 1.721), (-1.145, 2.31, 1.474), (-1.145, 2.31, 1.228), (-1.145, 0.2468, -0.8229), (-1.145, -2.98e-08, -0.8229), (-1.145, -0.2468, -0.8229), (-1.145, -0.4936, -0.8229), (-1.145, -0.7404, -0.8229), (-1.145, -0.9872, -0.8229), (-1.134, -0.9872, -0.9062), (-1.134, -0.7404, -0.9062), (-1.134, -0.4936, -0.9062), (-1.134, -0.2468, -0.9062), (-1.134, 2.98e-08, -0.9062), (-1.134, 0.2468, -0.9062), (-1.134, 2.394, 1.228), (-1.134, 2.394, 1.474), (-1.134, 2.394, 1.721), (-1.102, -0.9872, -0.9839), (-1.102, -0.7404, -0.9839), (-1.102, -0.4936, -0.9839), (-1.102, -0.2468, -0.9839), (-1.102, 2.98e-08, -0.9839), (-1.102, 0.2468, -0.9839), (-1.102, 2.471, 1.228), (-1.102, 2.471, 1.474), (-1.102, 2.471, 1.721), (-1.051, -0.9872, -1.051), (-1.051, -0.7404, -1.051), (-1.051, -0.4936, -1.051), (-1.051, -0.2468, -1.051), (-1.051, 2.98e-08, -1.051), (-1.051, 0.2468, -1.051), (-1.051, 2.538, 1.228), (-1.051, 2.538, 1.474), (-1.051, 2.538, 1.721), (-0.9839, -0.9872, -1.102), (-0.9839, -0.7404, -1.102), (-0.9839, -0.4936, -1.102), (-0.9839, -0.2468, -1.102), (-0.9839, 2.98e-08, -1.102), (-0.9839, 0.2468, -1.102), (-0.9839, 2.589, 1.228), (-0.9839, 2.589, 1.474), (-0.9839, 2.589, 1.721), (-0.9062, -0.9872, -1.134), (-0.9062, -0.7404, -1.134), (-0.9062, -0.4936, -1.134), (-0.9062, -0.2468, -1.134), (-0.9062, 2.98e-08, -1.134), (-0.9062, 0.2468, -1.134), (-0.9062, 2.621, 1.228), (-0.9062, 2.621, 1.474), (-0.9062, 2.621, 1.721), (-0.8229, -0.9872, -1.145), (-0.8229, -0.7404, -1.145), (-0.8229, -0.4936, -1.145), (-0.8229, -0.2468, -1.145), (-0.8229, 2.98e-08, -1.145), (-0.8229, 0.2468, -1.145), (-0.8229, 2.632, 1.228), (-0.8229, 2.632, 1.474), (-0.8229, 2.632, 1.721)], [], [(180, 179, 468, 471), (93, 87, 657, 670), (211, 11, 264, 313), (99, 98, 662, 660), (375, 377, 416, 426), (509, 511, 132, 134), (1050, 594, 582, 1175), (22, 17, 628, 626), (66, 574, 645, 698), (74, 72, 616, 619), (182, 184, 457, 465), (987, 65, 589, 1112), (21, 22, 626, 624), (978, 37, 601, 1049), (114, 80, 631, 700), (94, 99, 660, 659), (548, 549, 213, 212), (533, 506, 137, 197), (510, 508, 135, 133), (376, 374, 433, 421), (185, 183, 460, 452), (546, 547, 211, 210), (373, 375, 426, 434), (507, 509, 134, 136), (184, 186, 423, 457), (517, 530, 1, 14), (508, 504, 139, 135), (543, 545, 209, 207), (374, 372, 437, 433), (187, 185, 452, 430), (544, 542, 206, 208), (506, 507, 136, 137), (371, 373, 434, 438), (193, 195, 394, 402), (541, 543, 207, 205), (372, 370, 441, 437), (504, 505, 138, 139), (542, 540, 204, 206), (194, 192, 409, 401), (257, 371, 438, 442), (20, 21, 624, 622), (24, 602, 701, 630), (19, 20, 622, 620), (72, 122, 715, 616), (18, 19, 620, 618), (31, 58, 685, 658), (560, 18, 618, 617), (45, 560, 617, 714), (115, 120, 711, 713), (79, 73, 629, 642), (109, 107, 686, 689), (38, 30, 671, 656), (120, 119, 709, 711), (17, 23, 643, 628), (110, 109, 689, 691), (44, 46, 725, 727), (119, 118, 707, 709), (46, 47, 723, 725), (111, 110, 691, 693), (47, 48, 721, 723), (118, 117, 705, 707), (48, 49, 719, 721), (112, 111, 693, 695), (49, 50, 717, 719), (117, 116, 703, 705), (50, 45, 714, 717), (113, 112, 695, 697), (57, 52, 712, 710), (116, 114, 700, 703), (56, 57, 710, 708), (108, 113, 697, 699), (55, 56, 708, 706), (101, 106, 674, 673), (54, 55, 706, 704), (123, 121, 726, 724), (53, 54, 704, 702), (106, 105, 676, 674), (602, 53, 702, 701), (124, 123, 724, 722), (71, 66, 698, 696), (105, 104, 678, 676), (70, 71, 696, 694), (125, 124, 722, 720), (69, 70, 694, 692), (104, 103, 680, 678), (68, 69, 692, 690), (126, 125, 720, 718), (67, 68, 690, 688), (932, 580, 579, 933), (933, 579, 578, 942), (942, 578, 577, 951), (951, 577, 576, 960), (960, 576, 575, 969), (969, 575, 37, 978), (995, 608, 607, 996), (996, 607, 606, 1005), (1005, 606, 605, 1014), (1014, 605, 604, 1023), (1023, 604, 603, 1032), (1032, 603, 51, 1041), (1058, 610, 609, 1059), (1059, 609, 611, 1068), (1068, 611, 612, 1077), (1077, 612, 613, 1086), (1086, 613, 614, 1095), (1095, 614, 615, 1104), (1121, 566, 565, 1122), (1122, 565, 564, 1131), (1131, 564, 563, 1140), (1140, 563, 562, 1149), (1149, 562, 561, 1158), (1158, 561, 16, 1167), (1113, 587, 580, 932), (539, 541, 205, 203), (191, 193, 402, 414), (370, 256, 447, 441), (540, 538, 202, 204), (192, 190, 419, 409), (157, 182, 465, 420), (189, 191, 414, 424), (537, 539, 203, 201), (183, 156, 417, 460), (538, 536, 200, 202), (190, 188, 429, 419), (145, 158, 411, 450), (186, 189, 424, 423), (535, 537, 201, 199), (536, 532, 196, 200), (159, 144, 494, 406), (188, 187, 430, 429), (534, 535, 199, 198), (195, 180, 471, 394), (532, 533, 197, 196), (243, 245, 492, 486), (529, 531, 0, 2), (181, 194, 401, 474), (530, 528, 3, 1), (247, 249, 502, 498), (527, 529, 2, 4), (143, 170, 481, 489), (728, 741, 316, 317), (741, 748, 319, 316), (748, 755, 321, 319), (755, 762, 323, 321), (763, 728, 317, 325), (770, 763, 325, 327), (777, 790, 330, 331), (791, 777, 331, 333), (798, 791, 333, 335), (805, 798, 335, 337), (812, 805, 337, 339), (819, 812, 339, 341), (826, 839, 344, 345), (840, 826, 345, 347), (847, 840, 347, 349), (854, 847, 349, 351), (861, 854, 351, 353), (868, 861, 353, 355), (875, 888, 358, 359), (889, 875, 359, 361), (896, 889, 361, 363), (903, 896, 363, 365), (910, 903, 365, 367), (917, 910, 367, 369), (825, 917, 369, 340), (762, 784, 329, 323), (839, 882, 357, 344), (874, 770, 327, 354), (528, 526, 5, 3), (3, 296, 311, 1), (211, 313, 302, 210), (138, 198, 308, 391), (138, 391, 389, 139), (139, 389, 387, 135), (135, 387, 385, 133), (133, 385, 271, 131), (131, 271, 269, 129), (129, 269, 268, 15), (12, 265, 263, 13), (13, 263, 261, 9), (9, 261, 259, 7), (7, 259, 297, 5), (5, 297, 296, 3), (14, 1, 311, 267), (390, 291, 197, 137), (197, 291, 290, 196), (200, 307, 306, 202), (202, 306, 305, 204), (204, 305, 281, 206), (206, 281, 280, 208), (283, 213, 215, 298), (210, 302, 289, 214), (299, 217, 219, 284), (216, 288, 300, 218), (285, 221, 223, 301), (220, 287, 286, 222), (284, 219, 221, 285), (218, 300, 287, 220), (298, 215, 217, 299), (214, 289, 288, 216), (282, 212, 213, 283), (209, 222, 286, 304), (303, 207, 209, 304), (295, 205, 207, 303), (294, 203, 205, 295), (308, 198, 199, 292), (196, 290, 307, 200), (309, 4, 2, 310), (258, 6, 4, 309), (260, 8, 6, 258), (262, 10, 8, 260), (264, 11, 10, 262), (282, 265, 12, 212), (270, 130, 128, 266), (272, 132, 130, 270), (386, 134, 132, 272), (388, 136, 134, 386), (390, 137, 136, 388), (293, 201, 203, 294), (310, 2, 0, 312), (280, 301, 223, 208), (268, 312, 0, 15), (266, 128, 14, 267), (292, 199, 201, 293), (225, 228, 418, 428), (519, 548, 212, 12), (550, 546, 210, 214), (512, 510, 133, 131), (171, 142, 484, 478), (549, 551, 215, 213), (511, 513, 130, 132), (231, 229, 415, 403), (531, 516, 15, 0), (170, 168, 473, 481), (505, 534, 198, 138), (552, 550, 214, 216), (514, 512, 131, 129), (234, 224, 431, 453), (547, 520, 11, 211), (169, 171, 478, 466), (551, 553, 217, 215), (513, 515, 128, 130), (235, 237, 464, 456), (168, 166, 463, 473), (559, 544, 208, 223), (242, 238, 469, 483), (554, 552, 216, 218), (516, 514, 129, 15), (167, 169, 466, 458), (246, 244, 491, 497), (553, 555, 219, 217), (515, 517, 14, 128), (545, 558, 222, 209), (166, 164, 455, 463), (252, 253, 495, 444), (165, 167, 458, 392), (556, 554, 218, 220), (518, 519, 12, 13), (254, 255, 448, 451), (164, 162, 397, 455), (555, 557, 221, 219), (256, 252, 444, 447), (163, 165, 392, 398), (520, 521, 10, 11), (250, 248, 501, 488), (558, 556, 220, 222), (162, 160, 405, 397), (245, 247, 498, 492), (557, 559, 223, 221), (522, 518, 13, 9), (161, 163, 398, 412), (521, 523, 8, 10), (241, 243, 486, 476), (524, 522, 9, 7), (523, 525, 6, 8), (160, 159, 406, 405), (238, 239, 470, 469), (526, 524, 7, 5), (525, 527, 4, 6), (158, 161, 412, 411), (241, 240, 280, 281), (234, 236, 282, 283), (230, 228, 284, 285), (231, 233, 286, 287), (227, 226, 288, 289), (251, 249, 290, 291), (246, 248, 292, 293), (242, 244, 294, 295), (257, 255, 296, 297), (225, 224, 298, 299), (226, 229, 300, 288), (232, 230, 285, 301), (235, 227, 289, 302), (239, 238, 303, 304), (243, 241, 281, 305), (247, 245, 306, 307), (248, 250, 308, 292), (252, 256, 309, 310), (255, 254, 311, 296), (253, 252, 310, 312), (244, 246, 293, 294), (238, 242, 295, 303), (237, 235, 302, 313), (224, 234, 283, 298), (229, 231, 287, 300), (228, 225, 299, 284), (249, 247, 307, 290), (245, 243, 305, 306), (187, 188, 315, 314), (189, 186, 317, 316), (188, 190, 318, 315), (191, 189, 316, 319), (190, 192, 320, 318), (193, 191, 319, 321), (192, 194, 322, 320), (195, 193, 321, 323), (185, 187, 314, 324), (186, 184, 325, 317), (183, 185, 324, 326), (184, 182, 327, 325), (179, 180, 329, 328), (181, 178, 331, 330), (177, 179, 328, 332), (178, 176, 333, 331), (175, 177, 332, 334), (176, 174, 335, 333), (173, 175, 334, 336), (174, 172, 337, 335), (141, 173, 336, 338), (172, 140, 339, 337), (143, 141, 338, 340), (140, 142, 341, 339), (147, 144, 343, 342), (145, 146, 345, 344), (149, 147, 342, 346), (146, 148, 347, 345), (151, 149, 346, 348), (148, 150, 349, 347), (153, 151, 348, 350), (150, 152, 351, 349), (155, 153, 350, 352), (152, 154, 353, 351), (157, 155, 352, 354), (154, 156, 355, 353), (161, 158, 357, 356), (159, 160, 359, 358), (163, 161, 356, 360), (160, 162, 361, 359), (165, 163, 360, 362), (162, 164, 363, 361), (167, 165, 362, 364), (164, 166, 365, 363), (169, 167, 364, 366), (166, 168, 367, 365), (171, 169, 366, 368), (168, 170, 369, 367), (142, 171, 368, 341), (170, 143, 340, 369), (194, 181, 330, 322), (180, 195, 323, 329), (144, 159, 358, 343), (158, 145, 344, 357), (156, 183, 326, 355), (182, 157, 354, 327), (256, 370, 258, 309), (371, 257, 297, 259), (370, 372, 260, 258), (373, 371, 259, 261), (372, 374, 262, 260), (375, 373, 261, 263), (374, 376, 264, 262), (377, 375, 263, 265), (379, 378, 266, 267), (381, 380, 268, 269), (378, 382, 270, 266), (383, 381, 269, 271), (382, 384, 272, 270), (273, 383, 271, 385), (384, 274, 386, 272), (275, 273, 385, 387), (274, 276, 388, 386), (277, 275, 387, 389), (276, 278, 390, 388), (279, 277, 389, 391), (278, 251, 291, 390), (250, 279, 391, 308), (240, 232, 301, 280), (233, 239, 304, 286), (380, 253, 312, 268), (254, 379, 267, 311), (236, 377, 265, 282), (376, 237, 313, 264), (463, 455, 454, 462), (452, 460, 461, 453), (392, 458, 459, 393), (457, 423, 422, 456), (455, 397, 396, 454), (430, 452, 453, 431), (398, 392, 393, 399), (402, 394, 395, 403), (397, 405, 404, 396), (412, 398, 399, 413), (401, 409, 408, 400), (414, 402, 403, 415), (405, 406, 407, 404), (409, 419, 418, 408), (411, 412, 413, 410), (424, 414, 415, 425), (417, 427, 426, 416), (419, 429, 428, 418), (432, 420, 421, 433), (423, 424, 425, 422), (427, 435, 434, 426), (429, 430, 431, 428), (436, 432, 433, 437), (435, 439, 438, 434), (440, 436, 437, 441), (439, 443, 442, 438), (446, 440, 441, 447), (443, 449, 448, 442), (445, 446, 447, 444), (449, 450, 451, 448), (465, 457, 456, 464), (458, 466, 467, 459), (471, 468, 469, 470), (473, 463, 462, 472), (477, 474, 475, 476), (466, 478, 479, 467), (481, 473, 472, 480), (468, 482, 483, 469), (478, 484, 485, 479), (487, 477, 476, 486), (489, 481, 480, 488), (474, 401, 400, 475), (482, 490, 491, 483), (394, 471, 470, 395), (493, 487, 486, 492), (406, 494, 495, 407), (450, 411, 410, 451), (490, 496, 497, 491), (460, 417, 416, 461), (499, 493, 492, 498), (420, 465, 464, 421), (496, 500, 501, 497), (503, 499, 498, 502), (500, 489, 488, 501), (484, 503, 502, 485), (494, 445, 444, 495), (378, 379, 410, 413), (178, 181, 474, 477), (380, 381, 404, 407), (179, 177, 482, 468), (382, 378, 413, 399), (176, 178, 477, 487), (381, 383, 396, 404), (177, 175, 490, 482), (384, 382, 399, 393), (174, 176, 487, 493), (383, 273, 454, 396), (175, 173, 496, 490), (274, 384, 393, 459), (172, 174, 493, 499), (273, 275, 462, 454), (173, 141, 500, 496), (276, 274, 459, 467), (140, 172, 499, 503), (275, 277, 472, 462), (141, 143, 489, 500), (278, 276, 467, 479), (142, 140, 503, 484), (240, 241, 476, 475), (277, 279, 480, 472), (144, 147, 445, 494), (236, 234, 453, 461), (251, 278, 479, 485), (146, 145, 450, 449), (228, 230, 408, 418), (279, 250, 488, 480), (147, 149, 446, 445), (233, 231, 403, 395), (232, 240, 475, 400), (148, 146, 449, 443), (226, 227, 422, 425), (239, 233, 395, 470), (149, 151, 440, 446), (249, 251, 485, 502), (253, 380, 407, 495), (150, 148, 443, 439), (248, 246, 497, 501), (379, 254, 451, 410), (151, 153, 436, 440), (244, 242, 483, 491), (377, 236, 461, 416), (152, 150, 439, 435), (255, 257, 442, 448), (237, 376, 421, 464), (153, 155, 432, 436), (224, 225, 428, 431), (154, 152, 435, 427), (229, 226, 425, 415), (155, 157, 420, 432), (230, 232, 400, 408), (156, 154, 427, 417), (227, 235, 456, 422), (99, 94, 505, 504), (72, 74, 507, 506), (98, 99, 504, 508), (74, 75, 509, 507), (97, 98, 508, 510), (75, 76, 511, 509), (96, 97, 510, 512), (76, 77, 513, 511), (95, 96, 512, 514), (77, 78, 515, 513), (93, 95, 514, 516), (78, 73, 517, 515), (85, 80, 519, 518), (86, 88, 521, 520), (84, 85, 518, 522), (88, 89, 523, 521), (83, 84, 522, 524), (89, 90, 525, 523), (82, 83, 524, 526), (90, 91, 527, 525), (81, 82, 526, 528), (91, 92, 529, 527), (79, 81, 528, 530), (92, 87, 531, 529), (127, 122, 533, 532), (100, 102, 535, 534), (126, 127, 532, 536), (102, 103, 537, 535), (125, 126, 536, 538), (103, 104, 539, 537), (124, 125, 538, 540), (104, 105, 541, 539), (123, 124, 540, 542), (105, 106, 543, 541), (121, 123, 542, 544), (106, 101, 545, 543), (113, 108, 547, 546), (114, 116, 549, 548), (112, 113, 546, 550), (116, 117, 551, 549), (111, 112, 550, 552), (117, 118, 553, 551), (110, 111, 552, 554), (118, 119, 555, 553), (109, 110, 554, 556), (119, 120, 557, 555), (107, 109, 556, 558), (120, 115, 559, 557), (18, 560, 16, 561), (19, 18, 561, 562), (20, 19, 562, 563), (21, 20, 563, 564), (22, 21, 564, 565), (17, 22, 565, 566), (24, 29, 567, 568), (29, 28, 569, 567), (28, 27, 570, 569), (27, 26, 571, 570), (26, 25, 572, 571), (25, 23, 573, 572), (39, 574, 37, 575), (40, 39, 575, 576), (41, 40, 576, 577), (42, 41, 577, 578), (43, 42, 578, 579), (38, 43, 579, 580), (31, 36, 581, 582), (36, 35, 583, 581), (35, 34, 584, 583), (34, 33, 585, 584), (33, 32, 586, 585), (32, 30, 587, 586), (59, 64, 588, 589), (64, 63, 590, 588), (63, 62, 591, 590), (62, 61, 592, 591), (61, 60, 593, 592), (60, 58, 594, 593), (67, 595, 65, 596), (68, 67, 596, 597), (69, 68, 597, 598), (70, 69, 598, 599), (71, 70, 599, 600), (66, 71, 600, 601), (53, 602, 51, 603), (54, 53, 603, 604), (55, 54, 604, 605), (56, 55, 605, 606), (57, 56, 606, 607), (52, 57, 607, 608), (45, 50, 609, 610), (50, 49, 611, 609), (49, 48, 612, 611), (48, 47, 613, 612), (47, 46, 614, 613), (46, 44, 615, 614), (23, 17, 566, 573), (30, 38, 580, 587), (73, 79, 530, 517), (560, 45, 610, 16), (58, 31, 582, 594), (122, 72, 506, 533), (602, 24, 568, 51), (80, 114, 548, 519), (574, 66, 601, 37), (87, 93, 516, 531), (94, 100, 534, 505), (108, 86, 520, 547), (44, 52, 608, 615), (115, 121, 544, 559), (595, 59, 589, 65), (101, 107, 558, 545), (672, 687, 686, 673), (656, 671, 670, 657), (658, 685, 684, 659), (698, 645, 644, 699), (712, 727, 726, 713), (630, 701, 700, 631), (714, 617, 616, 715), (628, 643, 642, 629), (616, 617, 618, 619), (619, 618, 620, 621), (621, 620, 622, 623), (623, 622, 624, 625), (625, 624, 626, 627), (627, 626, 628, 629), (630, 631, 632, 633), (633, 632, 634, 635), (635, 634, 636, 637), (637, 636, 638, 639), (639, 638, 640, 641), (641, 640, 642, 643), (644, 645, 646, 647), (647, 646, 648, 649), (649, 648, 650, 651), (651, 650, 652, 653), (653, 652, 654, 655), (655, 654, 656, 657), (658, 659, 660, 661), (661, 660, 662, 663), (663, 662, 664, 665), (665, 664, 666, 667), (667, 666, 668, 669), (669, 668, 670, 671), (672, 673, 674, 675), (675, 674, 676, 677), (677, 676, 678, 679), (679, 678, 680, 681), (681, 680, 682, 683), (683, 682, 684, 685), (686, 687, 688, 689), (689, 688, 690, 691), (691, 690, 692, 693), (693, 692, 694, 695), (695, 694, 696, 697), (697, 696, 698, 699), (700, 701, 702, 703), (703, 702, 704, 705), (705, 704, 706, 707), (707, 706, 708, 709), (709, 708, 710, 711), (711, 710, 712, 713), (714, 715, 716, 717), (717, 716, 718, 719), (719, 718, 720, 721), (721, 720, 722, 723), (723, 722, 724, 725), (725, 724, 726, 727), (29, 24, 630, 633), (75, 74, 619, 621), (100, 94, 659, 684), (28, 29, 633, 635), (98, 97, 664, 662), (86, 108, 699, 644), (27, 28, 635, 637), (76, 75, 621, 623), (52, 44, 727, 712), (26, 27, 637, 639), (97, 96, 666, 664), (121, 115, 713, 726), (25, 26, 639, 641), (77, 76, 623, 625), (59, 595, 687, 672), (23, 25, 641, 643), (96, 95, 668, 666), (107, 101, 673, 686), (574, 39, 646, 645), (78, 77, 625, 627), (39, 40, 648, 646), (95, 93, 670, 668), (40, 41, 650, 648), (73, 78, 627, 629), (41, 42, 652, 650), (80, 85, 632, 631), (42, 43, 654, 652), (88, 86, 644, 647), (43, 38, 656, 654), (85, 84, 634, 632), (36, 31, 658, 661), (89, 88, 647, 649), (35, 36, 661, 663), (84, 83, 636, 634), (34, 35, 663, 665), (90, 89, 649, 651), (33, 34, 665, 667), (83, 82, 638, 636), (32, 33, 667, 669), (91, 90, 651, 653), (30, 32, 669, 671), (82, 81, 640, 638), (64, 59, 672, 675), (92, 91, 653, 655), (63, 64, 675, 677), (81, 79, 642, 640), (62, 63, 677, 679), (87, 92, 655, 657), (61, 62, 679, 681), (122, 127, 716, 715), (60, 61, 681, 683), (102, 100, 684, 682), (58, 60, 683, 685), (127, 126, 718, 716), (595, 67, 688, 687), (103, 102, 682, 680), (355, 326, 776, 868), (868, 776, 775, 869), (869, 775, 774, 870), (870, 774, 773, 871), (871, 773, 772, 872), (872, 772, 771, 873), (873, 771, 770, 874), (343, 358, 888, 833), (833, 888, 887, 834), (834, 887, 886, 835), (835, 886, 885, 836), (836, 885, 884, 837), (837, 884, 883, 838), (838, 883, 882, 839), (322, 330, 790, 756), (756, 790, 789, 757), (757, 789, 788, 758), (758, 788, 787, 759), (759, 787, 786, 760), (760, 786, 785, 761), (761, 785, 784, 762), (341, 368, 923, 819), (819, 923, 922, 820), (820, 922, 921, 821), (821, 921, 920, 822), (822, 920, 919, 823), (823, 919, 918, 824), (824, 918, 917, 825), (368, 366, 916, 923), (923, 916, 915, 922), (922, 915, 914, 921), (921, 914, 913, 920), (920, 913, 912, 919), (919, 912, 911, 918), (918, 911, 910, 917), (366, 364, 909, 916), (916, 909, 908, 915), (915, 908, 907, 914), (914, 907, 906, 913), (913, 906, 905, 912), (912, 905, 904, 911), (911, 904, 903, 910), (364, 362, 902, 909), (909, 902, 901, 908), (908, 901, 900, 907), (907, 900, 899, 906), (906, 899, 898, 905), (905, 898, 897, 904), (904, 897, 896, 903), (362, 360, 895, 902), (902, 895, 894, 901), (901, 894, 893, 900), (900, 893, 892, 899), (899, 892, 891, 898), (898, 891, 890, 897), (897, 890, 889, 896), (360, 356, 881, 895), (895, 881, 880, 894), (894, 880, 879, 893), (893, 879, 878, 892), (892, 878, 877, 891), (891, 877, 876, 890), (890, 876, 875, 889), (356, 357, 882, 881), (881, 882, 883, 880), (880, 883, 884, 879), (879, 884, 885, 878), (878, 885, 886, 877), (877, 886, 887, 876), (876, 887, 888, 875), (354, 352, 867, 874), (874, 867, 866, 873), (873, 866, 865, 872), (872, 865, 864, 871), (871, 864, 863, 870), (870, 863, 862, 869), (869, 862, 861, 868), (352, 350, 860, 867), (867, 860, 859, 866), (866, 859, 858, 865), (865, 858, 857, 864), (864, 857, 856, 863), (863, 856, 855, 862), (862, 855, 854, 861), (350, 348, 853, 860), (860, 853, 852, 859), (859, 852, 851, 858), (858, 851, 850, 857), (857, 850, 849, 856), (856, 849, 848, 855), (855, 848, 847, 854), (348, 346, 846, 853), (853, 846, 845, 852), (852, 845, 844, 851), (851, 844, 843, 850), (850, 843, 842, 849), (849, 842, 841, 848), (848, 841, 840, 847), (346, 342, 832, 846), (846, 832, 831, 845), (845, 831, 830, 844), (844, 830, 829, 843), (843, 829, 828, 842), (842, 828, 827, 841), (841, 827, 826, 840), (342, 343, 833, 832), (832, 833, 834, 831), (831, 834, 835, 830), (830, 835, 836, 829), (829, 836, 837, 828), (828, 837, 838, 827), (827, 838, 839, 826), (340, 338, 818, 825), (825, 818, 817, 824), (824, 817, 816, 823), (823, 816, 815, 822), (822, 815, 814, 821), (821, 814, 813, 820), (820, 813, 812, 819), (338, 336, 811, 818), (818, 811, 810, 817), (817, 810, 809, 816), (816, 809, 808, 815), (815, 808, 807, 814), (814, 807, 806, 813), (813, 806, 805, 812), (336, 334, 804, 811), (811, 804, 803, 810), (810, 803, 802, 809), (809, 802, 801, 808), (808, 801, 800, 807), (807, 800, 799, 806), (806, 799, 798, 805), (334, 332, 797, 804), (804, 797, 796, 803), (803, 796, 795, 802), (802, 795, 794, 801), (801, 794, 793, 800), (800, 793, 792, 799), (799, 792, 791, 798), (332, 328, 783, 797), (797, 783, 782, 796), (796, 782, 781, 795), (795, 781, 780, 794), (794, 780, 779, 793), (793, 779, 778, 792), (792, 778, 777, 791), (328, 329, 784, 783), (783, 784, 785, 782), (782, 785, 786, 781), (781, 786, 787, 780), (780, 787, 788, 779), (779, 788, 789, 778), (778, 789, 790, 777), (326, 324, 769, 776), (776, 769, 768, 775), (775, 768, 767, 774), (774, 767, 766, 773), (773, 766, 765, 772), (772, 765, 764, 771), (771, 764, 763, 770), (324, 314, 734, 769), (769, 734, 733, 768), (768, 733, 732, 767), (767, 732, 731, 766), (766, 731, 730, 765), (765, 730, 729, 764), (764, 729, 728, 763), (320, 322, 756, 749), (749, 756, 757, 750), (750, 757, 758, 751), (751, 758, 759, 752), (752, 759, 760, 753), (753, 760, 761, 754), (754, 761, 762, 755), (318, 320, 749, 742), (742, 749, 750, 743), (743, 750, 751, 744), (744, 751, 752, 745), (745, 752, 753, 746), (746, 753, 754, 747), (747, 754, 755, 748), (315, 318, 742, 735), (735, 742, 743, 736), (736, 743, 744, 737), (737, 744, 745, 738), (738, 745, 746, 739), (739, 746, 747, 740), (740, 747, 748, 741), (314, 315, 735, 734), (734, 735, 736, 733), (733, 736, 737, 732), (732, 737, 738, 731), (731, 738, 739, 730), (730, 739, 740, 729), (729, 740, 741, 728), (566, 1121, 924, 573), (1121, 1120, 925, 924), (1120, 1119, 926, 925), (1119, 1118, 927, 926), (1118, 1117, 928, 927), (1117, 1116, 929, 928), (1116, 1115, 930, 929), (1115, 1114, 931, 930), (1114, 1113, 932, 931), (581, 1166, 1175, 582), (1166, 1165, 1174, 1175), (1165, 1164, 1173, 1174), (1164, 1163, 1172, 1173), (1163, 1162, 1171, 1172), (1162, 1161, 1170, 1171), (1161, 1160, 1169, 1170), (1160, 1159, 1168, 1169), (1159, 1158, 1167, 1168), (583, 1157, 1166, 581), (1157, 1156, 1165, 1166), (1156, 1155, 1164, 1165), (1155, 1154, 1163, 1164), (1154, 1153, 1162, 1163), (1153, 1152, 1161, 1162), (1152, 1151, 1160, 1161), (1151, 1150, 1159, 1160), (1150, 1149, 1158, 1159), (584, 1148, 1157, 583), (1148, 1147, 1156, 1157), (1147, 1146, 1155, 1156), (1146, 1145, 1154, 1155), (1145, 1144, 1153, 1154), (1144, 1143, 1152, 1153), (1143, 1142, 1151, 1152), (1142, 1141, 1150, 1151), (1141, 1140, 1149, 1150), (585, 1139, 1148, 584), (1139, 1138, 1147, 1148), (1138, 1137, 1146, 1147), (1137, 1136, 1145, 1146), (1136, 1135, 1144, 1145), (1135, 1134, 1143, 1144), (1134, 1133, 1142, 1143), (1133, 1132, 1141, 1142), (1132, 1131, 1140, 1141), (586, 1130, 1139, 585), (1130, 1129, 1138, 1139), (1129, 1128, 1137, 1138), (1128, 1127, 1136, 1137), (1127, 1126, 1135, 1136), (1126, 1125, 1134, 1135), (1125, 1124, 1133, 1134), (1124, 1123, 1132, 1133), (1123, 1122, 1131, 1132), (587, 1113, 1130, 586), (1113, 1114, 1129, 1130), (1114, 1115, 1128, 1129), (1115, 1116, 1127, 1128), (1116, 1117, 1126, 1127), (1117, 1118, 1125, 1126), (1118, 1119, 1124, 1125), (1119, 1120, 1123, 1124), (1120, 1121, 1122, 1123), (588, 1103, 1112, 589), (1103, 1102, 1111, 1112), (1102, 1101, 1110, 1111), (1101, 1100, 1109, 1110), (1100, 1099, 1108, 1109), (1099, 1098, 1107, 1108), (1098, 1097, 1106, 1107), (1097, 1096, 1105, 1106), (1096, 1095, 1104, 1105), (590, 1094, 1103, 588), (1094, 1093, 1102, 1103), (1093, 1092, 1101, 1102), (1092, 1091, 1100, 1101), (1091, 1090, 1099, 1100), (1090, 1089, 1098, 1099), (1089, 1088, 1097, 1098), (1088, 1087, 1096, 1097), (1087, 1086, 1095, 1096), (591, 1085, 1094, 590), (1085, 1084, 1093, 1094), (1084, 1083, 1092, 1093), (1083, 1082, 1091, 1092), (1082, 1081, 1090, 1091), (1081, 1080, 1089, 1090), (1080, 1079, 1088, 1089), (1079, 1078, 1087, 1088), (1078, 1077, 1086, 1087), (592, 1076, 1085, 591), (1076, 1075, 1084, 1085), (1075, 1074, 1083, 1084), (1074, 1073, 1082, 1083), (1073, 1072, 1081, 1082), (1072, 1071, 1080, 1081), (1071, 1070, 1079, 1080), (1070, 1069, 1078, 1079), (1069, 1068, 1077, 1078), (593, 1067, 1076, 592), (1067, 1066, 1075, 1076), (1066, 1065, 1074, 1075), (1065, 1064, 1073, 1074), (1064, 1063, 1072, 1073), (1063, 1062, 1071, 1072), (1062, 1061, 1070, 1071), (1061, 1060, 1069, 1070), (1060, 1059, 1068, 1069), (594, 1050, 1067, 593), (1050, 1051, 1066, 1067), (1051, 1052, 1065, 1066), (1052, 1053, 1064, 1065), (1053, 1054, 1063, 1064), (1054, 1055, 1062, 1063), (1055, 1056, 1061, 1062), (1056, 1057, 1060, 1061), (1057, 1058, 1059, 1060), (600, 1040, 1049, 601), (1040, 1039, 1048, 1049), (1039, 1038, 1047, 1048), (1038, 1037, 1046, 1047), (1037, 1036, 1045, 1046), (1036, 1035, 1044, 1045), (1035, 1034, 1043, 1044), (1034, 1033, 1042, 1043), (1033, 1032, 1041, 1042), (599, 1031, 1040, 600), (1031, 1030, 1039, 1040), (1030, 1029, 1038, 1039), (1029, 1028, 1037, 1038), (1028, 1027, 1036, 1037), (1027, 1026, 1035, 1036), (1026, 1025, 1034, 1035), (1025, 1024, 1033, 1034), (1024, 1023, 1032, 1033), (598, 1022, 1031, 599), (1022, 1021, 1030, 1031), (1021, 1020, 1029, 1030), (1020, 1019, 1028, 1029), (1019, 1018, 1027, 1028), (1018, 1017, 1026, 1027), (1017, 1016, 1025, 1026), (1016, 1015, 1024, 1025), (1015, 1014, 1023, 1024), (597, 1013, 1022, 598), (1013, 1012, 1021, 1022), (1012, 1011, 1020, 1021), (1011, 1010, 1019, 1020), (1010, 1009, 1018, 1019), (1009, 1008, 1017, 1018), (1008, 1007, 1016, 1017), (1007, 1006, 1015, 1016), (1006, 1005, 1014, 1015), (596, 1004, 1013, 597), (1004, 1003, 1012, 1013), (1003, 1002, 1011, 1012), (1002, 1001, 1010, 1011), (1001, 1000, 1009, 1010), (1000, 999, 1008, 1009), (999, 998, 1007, 1008), (998, 997, 1006, 1007), (997, 996, 1005, 1006), (65, 987, 1004, 596), (987, 988, 1003, 1004), (988, 989, 1002, 1003), (989, 990, 1001, 1002), (990, 991, 1000, 1001), (991, 992, 999, 1000), (992, 993, 998, 999), (993, 994, 997, 998), (994, 995, 996, 997), (567, 977, 986, 568), (977, 976, 985, 986), (976, 975, 984, 985), (975, 974, 983, 984), (974, 973, 982, 983), (973, 972, 981, 982), (972, 971, 980, 981), (971, 970, 979, 980), (970, 969, 978, 979), (569, 968, 977, 567), (968, 967, 976, 977), (967, 966, 975, 976), (966, 965, 974, 975), (965, 964, 973, 974), (964, 963, 972, 973), (963, 962, 971, 972), (962, 961, 970, 971), (961, 960, 969, 970), (570, 959, 968, 569), (959, 958, 967, 968), (958, 957, 966, 967), (957, 956, 965, 966), (956, 955, 964, 965), (955, 954, 963, 964), (954, 953, 962, 963), (953, 952, 961, 962), (952, 951, 960, 961), (571, 950, 959, 570), (950, 949, 958, 959), (949, 948, 957, 958), (948, 947, 956, 957), (947, 946, 955, 956), (946, 945, 954, 955), (945, 944, 953, 954), (944, 943, 952, 953), (943, 942, 951, 952), (572, 941, 950, 571), (941, 940, 949, 950), (940, 939, 948, 949), (939, 938, 947, 948), (938, 937, 946, 947), (937, 936, 945, 946), (936, 935, 944, 945), (935, 934, 943, 944), (934, 933, 942, 943), (573, 924, 941, 572), (924, 925, 940, 941), (925, 926, 939, 940), (926, 927, 938, 939), (927, 928, 937, 938), (928, 929, 936, 937), (929, 930, 935, 936), (930, 931, 934, 935), (931, 932, 933, 934), (568, 986, 1041, 51), (986, 985, 1042, 1041), (985, 984, 1043, 1042), (984, 983, 1044, 1043), (983, 982, 1045, 1044), (982, 981, 1046, 1045), (981, 980, 1047, 1046), (980, 979, 1048, 1047), (979, 978, 1049, 1048), (608, 995, 1104, 615), (995, 994, 1105, 1104), (994, 993, 1106, 1105), (993, 992, 1107, 1106), (992, 991, 1108, 1107), (991, 990, 1109, 1108), (990, 989, 1110, 1109), (989, 988, 1111, 1110), (988, 987, 1112, 1111), (610, 1058, 1167, 16), (1058, 1057, 1168, 1167), (1057, 1056, 1169, 1168), (1056, 1055, 1170, 1169), (1055, 1054, 1171, 1170), (1054, 1053, 1172, 1171), (1053, 1052, 1173, 1172), (1052, 1051, 1174, 1173), (1051, 1050, 1175, 1174)])
me_cube_001.polygons.foreach_set('use_smooth', [True] * 1176)
me_cube_001.use_remesh_preserve_volume = False
me_cube_001.use_remesh_preserve_attributes = False
me_cube_001.use_mirror_vertex_groups = False
me_cube_001.update()

# ---- objects
ob_cube = bpy.data.objects.new('Cube', me_cube_001)
ob_lamp = bpy.data.objects.new('Lamp', light_lamp)
ob_camera = bpy.data.objects.new('Camera', cam_camera)

# ---- transforms, parenting, visibility, modifiers, constraints
ob_cube.location = (0.0, 0.0, 0.0)
ob_cube.lineart.crease_threshold = 0.0
_m = ob_cube.modifiers.new('Auto Smooth', 'NODES')
_m.node_group = ng_auto_smooth
_gi = [s.identifier for s in ng_auto_smooth.interface.items_tree if s.item_type == 'SOCKET' and s.in_out == 'INPUT']
_m[_gi[1]] = 0.5236  # Angle
ob_lamp.location = (4.076, 1.005, 5.904)
ob_lamp.rotation_euler = (0.6503, 0.05522, 1.866)
ob_lamp.lock_rotations_4d = False
ob_lamp.empty_display_type = 'ARROWS'
ob_lamp.color = (0.0, 0.0, 0.0, 0.0)
ob_lamp.lineart.crease_threshold = 0.0
ob_camera.location = (7.481, -6.508, 5.344)
ob_camera.rotation_euler = (1.109, 0.0, 0.8149)
ob_camera.lock_rotations_4d = False
ob_camera.empty_display_type = 'ARROWS'
ob_camera.color = (0.0, 0.0, 0.0, 0.0)
ob_camera.display_type = 'WIRE'
ob_camera.lineart.crease_threshold = 0.0

# ---- collection membership
col_collection_1.objects.link(ob_cube)
col_collection_1.objects.link(ob_lamp)
col_collection_1.objects.link(ob_camera)

# ---- scene / render settings (as saved in the file)
scene.camera = ob_camera
scene.frame_start = 1; scene.frame_end = 250; scene.frame_set(1)
scene.render.engine = 'BLENDER_EEVEE_NEXT'
scene.render.resolution_percentage = 50
scene.render.dither_intensity = 0.0
scene.cycles.use_denoising = False
scene.cycles.samples = 128
scene.cycles.sampling_pattern = 'TABULATED_SOBOL'
scene.cycles.use_adaptive_sampling = False
scene.cycles.use_light_tree = False
scene.cycles.blur_glossy = 0.0
scene.cycles.sample_clamp_indirect = 0.0
scene.view_settings.view_transform = 'Standard'
bpy.context.view_layer.update()

